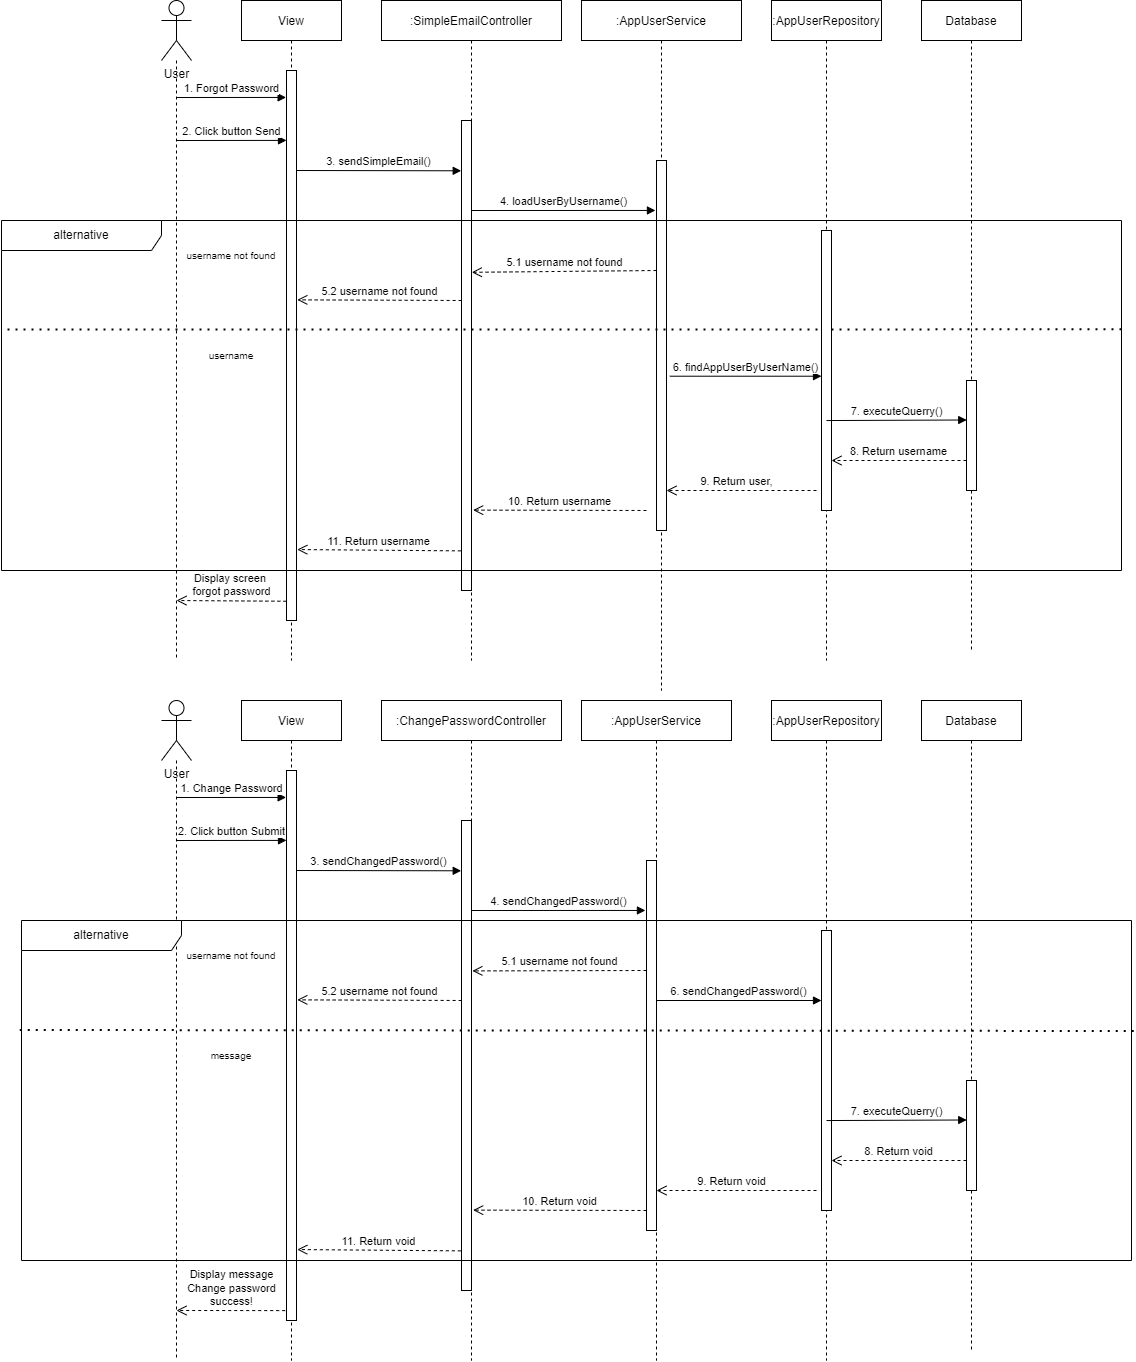

The diagram above was exported from draw.io. Its source (the exported page's mxGraphModel, read from the mxfile embedded in the PNG):
<mxGraphModel dx="2272" dy="754" grid="1" gridSize="10" guides="1" tooltips="1" connect="1" arrows="1" fold="1" page="1" pageScale="1" pageWidth="850" pageHeight="1100" math="0" shadow="0">
  <root>
    <mxCell id="0" />
    <mxCell id="1" parent="0" />
    <mxCell id="1rYxMRe_m1wBD9LGmmaj-11" style="edgeStyle=orthogonalEdgeStyle;rounded=0;orthogonalLoop=1;jettySize=auto;html=1;dashed=1;endArrow=none;endFill=0;" parent="1" source="1rYxMRe_m1wBD9LGmmaj-10" edge="1">
      <mxGeometry relative="1" as="geometry">
        <mxPoint x="95" y="1070" as="targetPoint" />
      </mxGeometry>
    </mxCell>
    <mxCell id="1rYxMRe_m1wBD9LGmmaj-10" value="User" style="shape=umlActor;verticalLabelPosition=bottom;verticalAlign=top;html=1;" parent="1" vertex="1">
      <mxGeometry x="80" y="410" width="30" height="60" as="geometry" />
    </mxCell>
    <mxCell id="1rYxMRe_m1wBD9LGmmaj-12" value="View" style="shape=umlLifeline;perimeter=lifelinePerimeter;container=1;collapsible=0;recursiveResize=0;rounded=0;shadow=0;strokeWidth=1;" parent="1" vertex="1">
      <mxGeometry x="160" y="410" width="100" height="660" as="geometry" />
    </mxCell>
    <mxCell id="qmz-Rkhk1G4MUNowT01Y-6" value="" style="html=1;points=[];perimeter=orthogonalPerimeter;" parent="1rYxMRe_m1wBD9LGmmaj-12" vertex="1">
      <mxGeometry x="45" y="70" width="10" height="550" as="geometry" />
    </mxCell>
    <mxCell id="qmz-Rkhk1G4MUNowT01Y-3" value="1. Forgot Password" style="html=1;verticalAlign=bottom;endArrow=block;entryX=-0.038;entryY=0.049;entryDx=0;entryDy=0;entryPerimeter=0;" parent="1rYxMRe_m1wBD9LGmmaj-12" target="qmz-Rkhk1G4MUNowT01Y-6" edge="1">
      <mxGeometry width="80" relative="1" as="geometry">
        <mxPoint x="-65.02" y="97" as="sourcePoint" />
        <mxPoint x="39.97999999999999" y="97" as="targetPoint" />
      </mxGeometry>
    </mxCell>
    <mxCell id="qmz-Rkhk1G4MUNowT01Y-4" value="2. Click button Send" style="html=1;verticalAlign=bottom;endArrow=block;entryX=0.002;entryY=0.278;entryDx=0;entryDy=0;entryPerimeter=0;" parent="1rYxMRe_m1wBD9LGmmaj-12" edge="1">
      <mxGeometry width="80" relative="1" as="geometry">
        <mxPoint x="-65.02" y="140" as="sourcePoint" />
        <mxPoint x="44.99999999999997" y="139.89999999999986" as="targetPoint" />
      </mxGeometry>
    </mxCell>
    <mxCell id="qmz-Rkhk1G4MUNowT01Y-29" value="username" style="text;html=1;strokeColor=none;fillColor=none;align=center;verticalAlign=middle;whiteSpace=wrap;rounded=0;fontSize=10;" parent="1rYxMRe_m1wBD9LGmmaj-12" vertex="1">
      <mxGeometry x="-60" y="340" width="100" height="30" as="geometry" />
    </mxCell>
    <mxCell id="1rYxMRe_m1wBD9LGmmaj-13" value=":SimpleEmailController" style="shape=umlLifeline;perimeter=lifelinePerimeter;container=1;collapsible=0;recursiveResize=0;rounded=0;shadow=0;strokeWidth=1;" parent="1" vertex="1">
      <mxGeometry x="300" y="410" width="180" height="660" as="geometry" />
    </mxCell>
    <mxCell id="qmz-Rkhk1G4MUNowT01Y-7" value="" style="html=1;points=[];perimeter=orthogonalPerimeter;" parent="1rYxMRe_m1wBD9LGmmaj-13" vertex="1">
      <mxGeometry x="80" y="120" width="10" height="470" as="geometry" />
    </mxCell>
    <mxCell id="qmz-Rkhk1G4MUNowT01Y-14" value="4. loadUserByUsername()" style="html=1;verticalAlign=bottom;endArrow=block;entryX=-0.107;entryY=0.135;entryDx=0;entryDy=0;entryPerimeter=0;" parent="1rYxMRe_m1wBD9LGmmaj-13" target="qmz-Rkhk1G4MUNowT01Y-13" edge="1">
      <mxGeometry width="80" relative="1" as="geometry">
        <mxPoint x="90.00000000000011" y="210" as="sourcePoint" />
        <mxPoint x="170.0000000000001" y="210" as="targetPoint" />
      </mxGeometry>
    </mxCell>
    <mxCell id="1rYxMRe_m1wBD9LGmmaj-14" value=":AppUserService" style="shape=umlLifeline;perimeter=lifelinePerimeter;container=1;collapsible=0;recursiveResize=0;rounded=0;shadow=0;strokeWidth=1;" parent="1" vertex="1">
      <mxGeometry x="500" y="410" width="160" height="690" as="geometry" />
    </mxCell>
    <mxCell id="qmz-Rkhk1G4MUNowT01Y-13" value="" style="html=1;points=[];perimeter=orthogonalPerimeter;" parent="1rYxMRe_m1wBD9LGmmaj-14" vertex="1">
      <mxGeometry x="75" y="160" width="10" height="370" as="geometry" />
    </mxCell>
    <mxCell id="qmz-Rkhk1G4MUNowT01Y-21" value="9. Return user," style="html=1;verticalAlign=bottom;endArrow=open;dashed=1;endSize=8;" parent="1rYxMRe_m1wBD9LGmmaj-14" target="qmz-Rkhk1G4MUNowT01Y-13" edge="1">
      <mxGeometry x="0.0625" relative="1" as="geometry">
        <mxPoint x="235" y="490" as="sourcePoint" />
        <mxPoint x="95" y="490" as="targetPoint" />
        <mxPoint as="offset" />
      </mxGeometry>
    </mxCell>
    <mxCell id="OGGwpG9gr_tTjnQi5AeU-31" value="" style="endArrow=none;dashed=1;html=1;dashPattern=1 3;strokeWidth=2;rounded=0;exitX=1;exitY=0.311;exitDx=0;exitDy=0;exitPerimeter=0;" parent="1rYxMRe_m1wBD9LGmmaj-14" source="OGGwpG9gr_tTjnQi5AeU-28" edge="1">
      <mxGeometry width="50" height="50" relative="1" as="geometry">
        <mxPoint x="-790" y="380" as="sourcePoint" />
        <mxPoint x="-580" y="329" as="targetPoint" />
      </mxGeometry>
    </mxCell>
    <mxCell id="1rYxMRe_m1wBD9LGmmaj-15" value=":AppUserRepository" style="shape=umlLifeline;perimeter=lifelinePerimeter;container=1;collapsible=0;recursiveResize=0;rounded=0;shadow=0;strokeWidth=1;" parent="1" vertex="1">
      <mxGeometry x="690" y="410" width="110" height="660" as="geometry" />
    </mxCell>
    <mxCell id="qmz-Rkhk1G4MUNowT01Y-15" value="" style="html=1;points=[];perimeter=orthogonalPerimeter;" parent="1rYxMRe_m1wBD9LGmmaj-15" vertex="1">
      <mxGeometry x="50" y="230" width="10" height="280" as="geometry" />
    </mxCell>
    <mxCell id="1rYxMRe_m1wBD9LGmmaj-16" value="Database" style="shape=umlLifeline;perimeter=lifelinePerimeter;container=1;collapsible=0;recursiveResize=0;rounded=0;shadow=0;strokeWidth=1;" parent="1" vertex="1">
      <mxGeometry x="840" y="410" width="100" height="650" as="geometry" />
    </mxCell>
    <mxCell id="qmz-Rkhk1G4MUNowT01Y-17" value="" style="html=1;points=[];perimeter=orthogonalPerimeter;" parent="1rYxMRe_m1wBD9LGmmaj-16" vertex="1">
      <mxGeometry x="45" y="380" width="10" height="110" as="geometry" />
    </mxCell>
    <mxCell id="qmz-Rkhk1G4MUNowT01Y-19" value="7. executeQuerry()" style="html=1;verticalAlign=bottom;endArrow=block;entryX=0.022;entryY=0.359;entryDx=0;entryDy=0;entryPerimeter=0;" parent="1rYxMRe_m1wBD9LGmmaj-16" target="qmz-Rkhk1G4MUNowT01Y-17" edge="1">
      <mxGeometry width="80" relative="1" as="geometry">
        <mxPoint x="-95" y="420.04999999999995" as="sourcePoint" />
        <mxPoint x="40" y="420" as="targetPoint" />
      </mxGeometry>
    </mxCell>
    <mxCell id="qmz-Rkhk1G4MUNowT01Y-20" value="8. Return username" style="html=1;verticalAlign=bottom;endArrow=open;dashed=1;endSize=8;" parent="1rYxMRe_m1wBD9LGmmaj-16" target="qmz-Rkhk1G4MUNowT01Y-15" edge="1">
      <mxGeometry relative="1" as="geometry">
        <mxPoint x="45" y="460" as="sourcePoint" />
        <mxPoint x="-35" y="460" as="targetPoint" />
      </mxGeometry>
    </mxCell>
    <mxCell id="qmz-Rkhk1G4MUNowT01Y-10" value="3. sendSimpleEmail()" style="html=1;verticalAlign=bottom;endArrow=block;entryX=-0.03;entryY=0.107;entryDx=0;entryDy=0;entryPerimeter=0;" parent="1" target="qmz-Rkhk1G4MUNowT01Y-7" edge="1">
      <mxGeometry width="80" relative="1" as="geometry">
        <mxPoint x="215" y="580" as="sourcePoint" />
        <mxPoint x="355" y="580" as="targetPoint" />
      </mxGeometry>
    </mxCell>
    <mxCell id="qmz-Rkhk1G4MUNowT01Y-16" value="6. findAppUserByUserName()" style="html=1;verticalAlign=bottom;endArrow=block;exitX=1.331;exitY=0.583;exitDx=0;exitDy=0;exitPerimeter=0;" parent="1" source="qmz-Rkhk1G4MUNowT01Y-13" target="qmz-Rkhk1G4MUNowT01Y-15" edge="1">
      <mxGeometry width="80" relative="1" as="geometry">
        <mxPoint x="575.3387096774194" y="710" as="sourcePoint" />
        <mxPoint x="690" y="710" as="targetPoint" />
      </mxGeometry>
    </mxCell>
    <mxCell id="qmz-Rkhk1G4MUNowT01Y-22" value="10. Return username" style="html=1;verticalAlign=bottom;endArrow=open;dashed=1;endSize=8;entryX=1.164;entryY=0.829;entryDx=0;entryDy=0;entryPerimeter=0;" parent="1" target="qmz-Rkhk1G4MUNowT01Y-7" edge="1">
      <mxGeometry relative="1" as="geometry">
        <mxPoint x="565" y="920" as="sourcePoint" />
        <mxPoint x="405" y="920" as="targetPoint" />
      </mxGeometry>
    </mxCell>
    <mxCell id="qmz-Rkhk1G4MUNowT01Y-23" value="11. Return username" style="html=1;verticalAlign=bottom;endArrow=open;dashed=1;endSize=8;entryX=1.079;entryY=0.871;entryDx=0;entryDy=0;entryPerimeter=0;" parent="1" target="qmz-Rkhk1G4MUNowT01Y-6" edge="1">
      <mxGeometry relative="1" as="geometry">
        <mxPoint x="379.36" y="960.37" as="sourcePoint" />
        <mxPoint x="240" y="960" as="targetPoint" />
      </mxGeometry>
    </mxCell>
    <mxCell id="qmz-Rkhk1G4MUNowT01Y-25" value="5.1 username not found" style="html=1;verticalAlign=bottom;endArrow=open;dashed=1;endSize=8;entryX=1.031;entryY=0.323;entryDx=0;entryDy=0;entryPerimeter=0;" parent="1" target="qmz-Rkhk1G4MUNowT01Y-7" edge="1">
      <mxGeometry relative="1" as="geometry">
        <mxPoint x="575" y="680" as="sourcePoint" />
        <mxPoint x="400.8800000000001" y="680.4000000000001" as="targetPoint" />
      </mxGeometry>
    </mxCell>
    <mxCell id="qmz-Rkhk1G4MUNowT01Y-26" value="5.2 username not found" style="html=1;verticalAlign=bottom;endArrow=open;dashed=1;endSize=8;entryX=1.082;entryY=0.417;entryDx=0;entryDy=0;entryPerimeter=0;" parent="1" target="qmz-Rkhk1G4MUNowT01Y-6" edge="1">
      <mxGeometry relative="1" as="geometry">
        <mxPoint x="380.12" y="710" as="sourcePoint" />
        <mxPoint x="240" y="710" as="targetPoint" />
      </mxGeometry>
    </mxCell>
    <mxCell id="qmz-Rkhk1G4MUNowT01Y-27" value="username not found" style="text;html=1;strokeColor=none;fillColor=none;align=center;verticalAlign=middle;whiteSpace=wrap;rounded=0;fontSize=10;" parent="1" vertex="1">
      <mxGeometry x="100" y="650" width="100" height="30" as="geometry" />
    </mxCell>
    <mxCell id="qmz-Rkhk1G4MUNowT01Y-30" value="Display screen&amp;nbsp;&lt;br&gt;forgot password" style="html=1;verticalAlign=bottom;endArrow=open;dashed=1;endSize=8;exitX=-0.011;exitY=0.965;exitDx=0;exitDy=0;exitPerimeter=0;" parent="1" source="qmz-Rkhk1G4MUNowT01Y-6" edge="1">
      <mxGeometry relative="1" as="geometry">
        <mxPoint x="200" y="1010" as="sourcePoint" />
        <mxPoint x="95" y="1010" as="targetPoint" />
      </mxGeometry>
    </mxCell>
    <mxCell id="OGGwpG9gr_tTjnQi5AeU-1" style="edgeStyle=orthogonalEdgeStyle;rounded=0;orthogonalLoop=1;jettySize=auto;html=1;dashed=1;endArrow=none;endFill=0;" parent="1" source="OGGwpG9gr_tTjnQi5AeU-2" edge="1">
      <mxGeometry relative="1" as="geometry">
        <mxPoint x="95" y="1770" as="targetPoint" />
      </mxGeometry>
    </mxCell>
    <mxCell id="OGGwpG9gr_tTjnQi5AeU-2" value="User" style="shape=umlActor;verticalLabelPosition=bottom;verticalAlign=top;html=1;" parent="1" vertex="1">
      <mxGeometry x="80" y="1110" width="30" height="60" as="geometry" />
    </mxCell>
    <mxCell id="OGGwpG9gr_tTjnQi5AeU-3" value="View" style="shape=umlLifeline;perimeter=lifelinePerimeter;container=1;collapsible=0;recursiveResize=0;rounded=0;shadow=0;strokeWidth=1;" parent="1" vertex="1">
      <mxGeometry x="160" y="1110" width="100" height="660" as="geometry" />
    </mxCell>
    <mxCell id="OGGwpG9gr_tTjnQi5AeU-4" value="" style="html=1;points=[];perimeter=orthogonalPerimeter;" parent="OGGwpG9gr_tTjnQi5AeU-3" vertex="1">
      <mxGeometry x="45" y="70" width="10" height="550" as="geometry" />
    </mxCell>
    <mxCell id="OGGwpG9gr_tTjnQi5AeU-5" value="1. Change Password" style="html=1;verticalAlign=bottom;endArrow=block;entryX=-0.038;entryY=0.049;entryDx=0;entryDy=0;entryPerimeter=0;" parent="OGGwpG9gr_tTjnQi5AeU-3" target="OGGwpG9gr_tTjnQi5AeU-4" edge="1">
      <mxGeometry width="80" relative="1" as="geometry">
        <mxPoint x="-65.02" y="97" as="sourcePoint" />
        <mxPoint x="39.97999999999999" y="97" as="targetPoint" />
      </mxGeometry>
    </mxCell>
    <mxCell id="OGGwpG9gr_tTjnQi5AeU-6" value="2. Click button Submit" style="html=1;verticalAlign=bottom;endArrow=block;entryX=0.002;entryY=0.278;entryDx=0;entryDy=0;entryPerimeter=0;" parent="OGGwpG9gr_tTjnQi5AeU-3" edge="1">
      <mxGeometry width="80" relative="1" as="geometry">
        <mxPoint x="-65.02" y="140" as="sourcePoint" />
        <mxPoint x="44.99999999999997" y="139.89999999999986" as="targetPoint" />
      </mxGeometry>
    </mxCell>
    <mxCell id="OGGwpG9gr_tTjnQi5AeU-7" value="message" style="text;html=1;strokeColor=none;fillColor=none;align=center;verticalAlign=middle;whiteSpace=wrap;rounded=0;fontSize=10;" parent="OGGwpG9gr_tTjnQi5AeU-3" vertex="1">
      <mxGeometry x="-60" y="340" width="100" height="30" as="geometry" />
    </mxCell>
    <mxCell id="OGGwpG9gr_tTjnQi5AeU-8" value=":ChangePasswordController" style="shape=umlLifeline;perimeter=lifelinePerimeter;container=1;collapsible=0;recursiveResize=0;rounded=0;shadow=0;strokeWidth=1;" parent="1" vertex="1">
      <mxGeometry x="300" y="1110" width="180" height="660" as="geometry" />
    </mxCell>
    <mxCell id="OGGwpG9gr_tTjnQi5AeU-9" value="" style="html=1;points=[];perimeter=orthogonalPerimeter;" parent="OGGwpG9gr_tTjnQi5AeU-8" vertex="1">
      <mxGeometry x="80" y="120" width="10" height="470" as="geometry" />
    </mxCell>
    <mxCell id="OGGwpG9gr_tTjnQi5AeU-10" value="4. sendChangedPassword()" style="html=1;verticalAlign=bottom;endArrow=block;entryX=-0.107;entryY=0.135;entryDx=0;entryDy=0;entryPerimeter=0;" parent="OGGwpG9gr_tTjnQi5AeU-8" target="OGGwpG9gr_tTjnQi5AeU-12" edge="1">
      <mxGeometry width="80" relative="1" as="geometry">
        <mxPoint x="90.00000000000011" y="210" as="sourcePoint" />
        <mxPoint x="170.0000000000001" y="210" as="targetPoint" />
      </mxGeometry>
    </mxCell>
    <mxCell id="OGGwpG9gr_tTjnQi5AeU-11" value=":AppUserService" style="shape=umlLifeline;perimeter=lifelinePerimeter;container=1;collapsible=0;recursiveResize=0;rounded=0;shadow=0;strokeWidth=1;" parent="1" vertex="1">
      <mxGeometry x="500" y="1110" width="150" height="660" as="geometry" />
    </mxCell>
    <mxCell id="OGGwpG9gr_tTjnQi5AeU-12" value="" style="html=1;points=[];perimeter=orthogonalPerimeter;" parent="OGGwpG9gr_tTjnQi5AeU-11" vertex="1">
      <mxGeometry x="65" y="160" width="10" height="370" as="geometry" />
    </mxCell>
    <mxCell id="OGGwpG9gr_tTjnQi5AeU-13" value="9. Return void" style="html=1;verticalAlign=bottom;endArrow=open;dashed=1;endSize=8;" parent="OGGwpG9gr_tTjnQi5AeU-11" target="OGGwpG9gr_tTjnQi5AeU-12" edge="1">
      <mxGeometry x="0.0625" relative="1" as="geometry">
        <mxPoint x="235" y="490" as="sourcePoint" />
        <mxPoint x="95" y="490" as="targetPoint" />
        <mxPoint as="offset" />
      </mxGeometry>
    </mxCell>
    <mxCell id="OGGwpG9gr_tTjnQi5AeU-14" value=":AppUserRepository" style="shape=umlLifeline;perimeter=lifelinePerimeter;container=1;collapsible=0;recursiveResize=0;rounded=0;shadow=0;strokeWidth=1;" parent="1" vertex="1">
      <mxGeometry x="690" y="1110" width="110" height="660" as="geometry" />
    </mxCell>
    <mxCell id="OGGwpG9gr_tTjnQi5AeU-15" value="" style="html=1;points=[];perimeter=orthogonalPerimeter;" parent="OGGwpG9gr_tTjnQi5AeU-14" vertex="1">
      <mxGeometry x="50" y="230" width="10" height="280" as="geometry" />
    </mxCell>
    <mxCell id="OGGwpG9gr_tTjnQi5AeU-16" value="Database" style="shape=umlLifeline;perimeter=lifelinePerimeter;container=1;collapsible=0;recursiveResize=0;rounded=0;shadow=0;strokeWidth=1;" parent="1" vertex="1">
      <mxGeometry x="840" y="1110" width="100" height="650" as="geometry" />
    </mxCell>
    <mxCell id="OGGwpG9gr_tTjnQi5AeU-17" value="" style="html=1;points=[];perimeter=orthogonalPerimeter;" parent="OGGwpG9gr_tTjnQi5AeU-16" vertex="1">
      <mxGeometry x="45" y="380" width="10" height="110" as="geometry" />
    </mxCell>
    <mxCell id="OGGwpG9gr_tTjnQi5AeU-18" value="7. executeQuerry()" style="html=1;verticalAlign=bottom;endArrow=block;entryX=0.022;entryY=0.359;entryDx=0;entryDy=0;entryPerimeter=0;" parent="OGGwpG9gr_tTjnQi5AeU-16" target="OGGwpG9gr_tTjnQi5AeU-17" edge="1">
      <mxGeometry width="80" relative="1" as="geometry">
        <mxPoint x="-95" y="420.04999999999995" as="sourcePoint" />
        <mxPoint x="40" y="420" as="targetPoint" />
      </mxGeometry>
    </mxCell>
    <mxCell id="OGGwpG9gr_tTjnQi5AeU-19" value="8. Return void" style="html=1;verticalAlign=bottom;endArrow=open;dashed=1;endSize=8;" parent="OGGwpG9gr_tTjnQi5AeU-16" target="OGGwpG9gr_tTjnQi5AeU-15" edge="1">
      <mxGeometry relative="1" as="geometry">
        <mxPoint x="45" y="460" as="sourcePoint" />
        <mxPoint x="-35" y="460" as="targetPoint" />
      </mxGeometry>
    </mxCell>
    <mxCell id="OGGwpG9gr_tTjnQi5AeU-20" value="3. sendChangedPassword()" style="html=1;verticalAlign=bottom;endArrow=block;entryX=-0.03;entryY=0.107;entryDx=0;entryDy=0;entryPerimeter=0;" parent="1" target="OGGwpG9gr_tTjnQi5AeU-9" edge="1">
      <mxGeometry width="80" relative="1" as="geometry">
        <mxPoint x="215" y="1280" as="sourcePoint" />
        <mxPoint x="355" y="1280" as="targetPoint" />
      </mxGeometry>
    </mxCell>
    <mxCell id="OGGwpG9gr_tTjnQi5AeU-21" value="6. sendChangedPassword()" style="html=1;verticalAlign=bottom;endArrow=block;" parent="1" target="OGGwpG9gr_tTjnQi5AeU-15" edge="1">
      <mxGeometry width="80" relative="1" as="geometry">
        <mxPoint x="575.3387096774195" y="1410" as="sourcePoint" />
        <mxPoint x="690" y="1410" as="targetPoint" />
      </mxGeometry>
    </mxCell>
    <mxCell id="OGGwpG9gr_tTjnQi5AeU-22" value="10. Return void" style="html=1;verticalAlign=bottom;endArrow=open;dashed=1;endSize=8;entryX=1.164;entryY=0.829;entryDx=0;entryDy=0;entryPerimeter=0;" parent="1" target="OGGwpG9gr_tTjnQi5AeU-9" edge="1">
      <mxGeometry relative="1" as="geometry">
        <mxPoint x="565" y="1620" as="sourcePoint" />
        <mxPoint x="405" y="1620" as="targetPoint" />
      </mxGeometry>
    </mxCell>
    <mxCell id="OGGwpG9gr_tTjnQi5AeU-23" value="11. Return void" style="html=1;verticalAlign=bottom;endArrow=open;dashed=1;endSize=8;entryX=1.079;entryY=0.871;entryDx=0;entryDy=0;entryPerimeter=0;" parent="1" target="OGGwpG9gr_tTjnQi5AeU-4" edge="1">
      <mxGeometry relative="1" as="geometry">
        <mxPoint x="379.3600000000001" y="1660.37" as="sourcePoint" />
        <mxPoint x="240" y="1660" as="targetPoint" />
      </mxGeometry>
    </mxCell>
    <mxCell id="OGGwpG9gr_tTjnQi5AeU-24" value="5.1 username not found" style="html=1;verticalAlign=bottom;endArrow=open;dashed=1;endSize=8;entryX=1.088;entryY=0.32;entryDx=0;entryDy=0;entryPerimeter=0;" parent="1" target="OGGwpG9gr_tTjnQi5AeU-9" edge="1">
      <mxGeometry relative="1" as="geometry">
        <mxPoint x="565" y="1380" as="sourcePoint" />
        <mxPoint x="485" y="1380" as="targetPoint" />
      </mxGeometry>
    </mxCell>
    <mxCell id="OGGwpG9gr_tTjnQi5AeU-25" value="5.2 username not found" style="html=1;verticalAlign=bottom;endArrow=open;dashed=1;endSize=8;entryX=1.082;entryY=0.417;entryDx=0;entryDy=0;entryPerimeter=0;" parent="1" target="OGGwpG9gr_tTjnQi5AeU-4" edge="1">
      <mxGeometry relative="1" as="geometry">
        <mxPoint x="380.1199999999999" y="1410" as="sourcePoint" />
        <mxPoint x="240" y="1410" as="targetPoint" />
      </mxGeometry>
    </mxCell>
    <mxCell id="OGGwpG9gr_tTjnQi5AeU-26" value="username not found" style="text;html=1;strokeColor=none;fillColor=none;align=center;verticalAlign=middle;whiteSpace=wrap;rounded=0;fontSize=10;" parent="1" vertex="1">
      <mxGeometry x="100" y="1350" width="100" height="30" as="geometry" />
    </mxCell>
    <mxCell id="OGGwpG9gr_tTjnQi5AeU-27" value="Display message&lt;br&gt;Change password&lt;br&gt;success!" style="html=1;verticalAlign=bottom;endArrow=open;dashed=1;endSize=8;exitX=-0.13;exitY=0.982;exitDx=0;exitDy=0;exitPerimeter=0;" parent="1" source="OGGwpG9gr_tTjnQi5AeU-4" edge="1">
      <mxGeometry relative="1" as="geometry">
        <mxPoint x="200" y="1710" as="sourcePoint" />
        <mxPoint x="95" y="1720" as="targetPoint" />
      </mxGeometry>
    </mxCell>
    <mxCell id="OGGwpG9gr_tTjnQi5AeU-30" value="alternative" style="shape=umlFrame;whiteSpace=wrap;html=1;width=160;height=30;" parent="1" vertex="1">
      <mxGeometry x="-60" y="1330" width="1110" height="340" as="geometry" />
    </mxCell>
    <mxCell id="OGGwpG9gr_tTjnQi5AeU-32" value="" style="endArrow=none;dashed=1;html=1;dashPattern=1 3;strokeWidth=2;rounded=0;entryX=-0.002;entryY=0.322;entryDx=0;entryDy=0;entryPerimeter=0;exitX=1.002;exitY=0.325;exitDx=0;exitDy=0;exitPerimeter=0;" parent="1" source="OGGwpG9gr_tTjnQi5AeU-30" target="OGGwpG9gr_tTjnQi5AeU-30" edge="1">
      <mxGeometry width="50" height="50" relative="1" as="geometry">
        <mxPoint x="-190" y="1410" as="sourcePoint" />
        <mxPoint x="-140" y="1360" as="targetPoint" />
      </mxGeometry>
    </mxCell>
    <mxCell id="OGGwpG9gr_tTjnQi5AeU-28" value="alternative" style="shape=umlFrame;whiteSpace=wrap;html=1;width=160;height=30;" parent="1" vertex="1">
      <mxGeometry x="-80" y="630" width="1120" height="350" as="geometry" />
    </mxCell>
  </root>
</mxGraphModel>